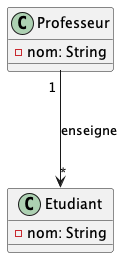

The diagram above was rendered by PlantUML. Its source (embedded in the PNG):
@startuml
class Professeur {
    - nom: String
}

class Etudiant {
    - nom: String
}

Professeur "1" --> "*" Etudiant : enseigne
@enduml